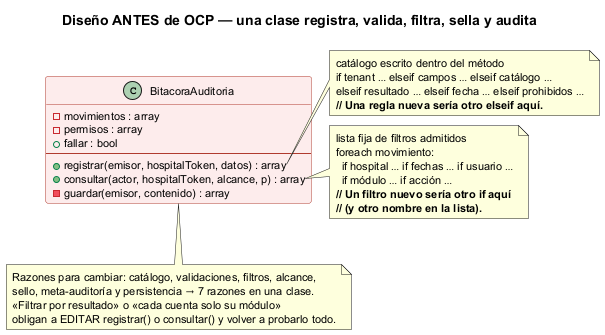

The diagram above was rendered by PlantUML. Its source (embedded in the PNG):
@startuml semana-02-clases-antes
!pragma layout smetana
title Diseño ANTES de OCP — una clase registra, valida, filtra, sella y audita
skinparam defaultFontSize 11
skinparam classBackgroundColor #FDECEC
skinparam classBorderColor #B03A2E

class BitacoraAuditoria {
  - movimientos : array
  - permisos : array
  + fallar : bool
  --
  + registrar(emisor, hospitalToken, datos) : array
  + consultar(actor, hospitalToken, alcance, p) : array
  - guardar(emisor, contenido) : array
}

note right of BitacoraAuditoria::registrar
  catálogo escrito dentro del método
  if tenant … elseif campos … elseif catálogo …
  elseif resultado … elseif fecha … elseif prohibidos …
  <b>// Una regla nueva sería otro elseif aquí.</b>
end note

note right of BitacoraAuditoria::consultar
  lista fija de filtros admitidos
  foreach movimiento:
    if hospital … if fechas … if usuario …
    if módulo … if acción …
  <b>// Un filtro nuevo sería otro if aquí</b>
  <b>// (y otro nombre en la lista).</b>
end note

note bottom of BitacoraAuditoria
  Razones para cambiar: catálogo, validaciones, filtros, alcance,
  sello, meta-auditoría y persistencia → 7 razones en una clase.
  «Filtrar por resultado» o «cada cuenta solo su módulo»
  obligan a EDITAR registrar() o consultar() y volver a probarlo todo.
end note
@enduml